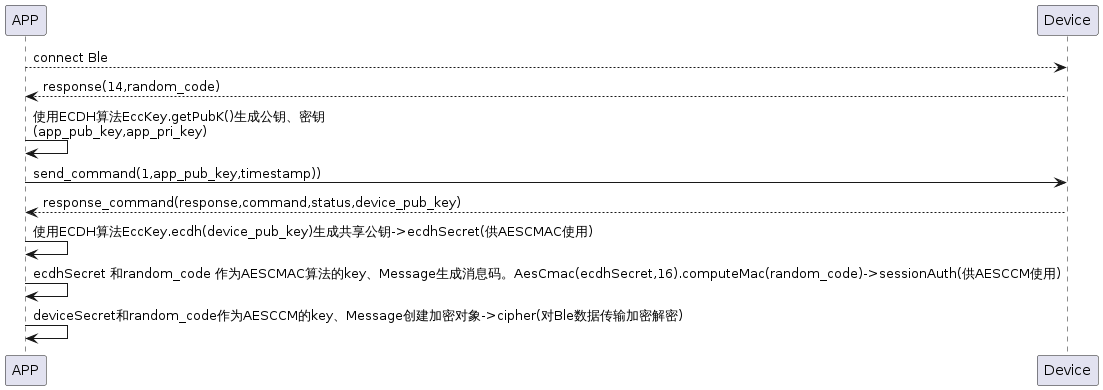

The diagram above was rendered by PlantUML. Its source (embedded in the PNG):
@startuml
APP-->Device: connect Ble
APP<--Device: response(14,random_code)

APP->APP: 使用ECDH算法EccKey.getPubK()生成公钥、密钥\n(app_pub_key,app_pri_key)

APP -> Device: send_command(1,app_pub_key,timestamp))
Device --> APP: response_command(response,command,status,device_pub_key)

APP->APP:使用ECDH算法EccKey.ecdh(device_pub_key)生成共享公钥->ecdhSecret(供AESCMAC使用)
APP->APP:ecdhSecret 和random_code 作为AESCMAC算法的key、Message生成消息码。AesCmac(ecdhSecret,16).computeMac(random_code)->sessionAuth(供AESCCM使用)
APP->APP:deviceSecret和random_code作为AESCCM的key、Message创建加密对象->cipher(对Ble数据传输加密解密)


@enduml